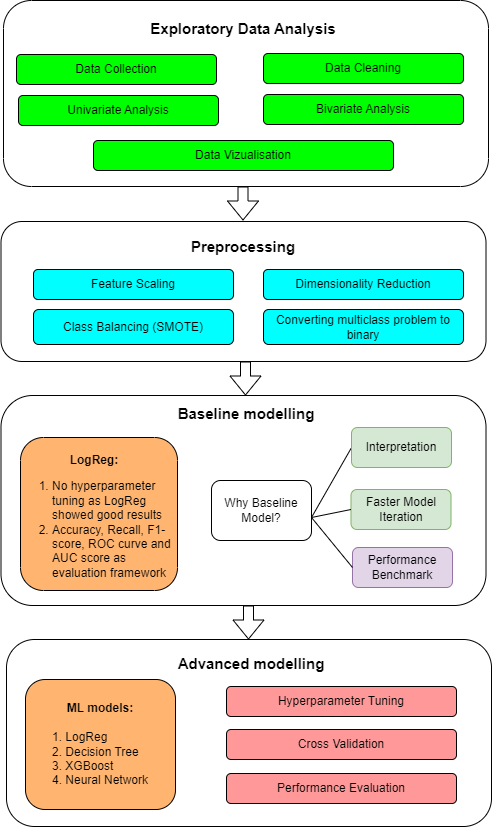

The diagram above was exported from draw.io. Its source (the exported page's mxGraphModel, read from the mxfile embedded in the PNG):
<mxGraphModel dx="1709" dy="2027" grid="1" gridSize="10" guides="1" tooltips="1" connect="1" arrows="1" fold="1" page="1" pageScale="1" pageWidth="850" pageHeight="1100" math="0" shadow="0">
  <root>
    <mxCell id="0" />
    <mxCell id="1" parent="0" />
    <mxCell id="TLTUYnX1a0CbzAwYfwsS-1" value="" style="rounded=1;whiteSpace=wrap;html=1;" vertex="1" parent="1">
      <mxGeometry x="180" y="-270" width="485" height="186" as="geometry" />
    </mxCell>
    <mxCell id="TLTUYnX1a0CbzAwYfwsS-2" value="Data Collection" style="rounded=1;whiteSpace=wrap;html=1;fillColor=#00FF00;" vertex="1" parent="1">
      <mxGeometry x="193" y="-216" width="200" height="30" as="geometry" />
    </mxCell>
    <mxCell id="TLTUYnX1a0CbzAwYfwsS-3" value="Data Cleaning" style="rounded=1;whiteSpace=wrap;html=1;fillColor=#00FF00;" vertex="1" parent="1">
      <mxGeometry x="440" y="-217" width="200" height="30" as="geometry" />
    </mxCell>
    <mxCell id="TLTUYnX1a0CbzAwYfwsS-4" value="Bivariate Analysis" style="rounded=1;whiteSpace=wrap;html=1;fillColor=#00FF00;" vertex="1" parent="1">
      <mxGeometry x="440" y="-176" width="200" height="30" as="geometry" />
    </mxCell>
    <mxCell id="TLTUYnX1a0CbzAwYfwsS-6" value="Data Vizualisation" style="rounded=1;whiteSpace=wrap;html=1;fillColor=#00FF00;" vertex="1" parent="1">
      <mxGeometry x="270" y="-130" width="300" height="30" as="geometry" />
    </mxCell>
    <mxCell id="TLTUYnX1a0CbzAwYfwsS-9" value="&lt;b&gt;Exploratory Data Analysis&lt;/b&gt;" style="text;html=1;align=center;verticalAlign=middle;whiteSpace=wrap;rounded=0;fontSize=15;" vertex="1" parent="1">
      <mxGeometry x="320" y="-257" width="200" height="30" as="geometry" />
    </mxCell>
    <mxCell id="TLTUYnX1a0CbzAwYfwsS-11" value="" style="rounded=1;whiteSpace=wrap;html=1;" vertex="1" parent="1">
      <mxGeometry x="177.5" y="-49" width="485" height="140" as="geometry" />
    </mxCell>
    <mxCell id="TLTUYnX1a0CbzAwYfwsS-12" value="&lt;b&gt;Preprocessing&lt;/b&gt;" style="text;html=1;align=center;verticalAlign=middle;whiteSpace=wrap;rounded=0;fontSize=15;" vertex="1" parent="1">
      <mxGeometry x="320" y="-49" width="200" height="50" as="geometry" />
    </mxCell>
    <mxCell id="TLTUYnX1a0CbzAwYfwsS-13" value="Feature Scaling" style="rounded=1;whiteSpace=wrap;html=1;fillColor=#00FFFF;" vertex="1" parent="1">
      <mxGeometry x="210" y="-1" width="200" height="30" as="geometry" />
    </mxCell>
    <mxCell id="TLTUYnX1a0CbzAwYfwsS-14" value="Dimensionality Reduction" style="rounded=1;whiteSpace=wrap;html=1;fillColor=#00FFFF;" vertex="1" parent="1">
      <mxGeometry x="440" y="-1" width="200" height="30" as="geometry" />
    </mxCell>
    <mxCell id="TLTUYnX1a0CbzAwYfwsS-16" value="Converting multiclass problem to binary" style="rounded=1;whiteSpace=wrap;html=1;fillColor=#00FFFF;" vertex="1" parent="1">
      <mxGeometry x="440" y="39" width="200" height="35" as="geometry" />
    </mxCell>
    <mxCell id="TLTUYnX1a0CbzAwYfwsS-17" value="Class Balancing (SMOTE)" style="rounded=1;whiteSpace=wrap;html=1;fillColor=#00FFFF;" vertex="1" parent="1">
      <mxGeometry x="210" y="39" width="200" height="35" as="geometry" />
    </mxCell>
    <mxCell id="TLTUYnX1a0CbzAwYfwsS-19" value="" style="rounded=1;whiteSpace=wrap;html=1;" vertex="1" parent="1">
      <mxGeometry x="177.5" y="125" width="485" height="210" as="geometry" />
    </mxCell>
    <mxCell id="TLTUYnX1a0CbzAwYfwsS-20" value="&lt;b&gt;Baseline modelling&lt;/b&gt;" style="text;html=1;align=center;verticalAlign=middle;whiteSpace=wrap;rounded=0;fontSize=15;" vertex="1" parent="1">
      <mxGeometry x="322.5" y="128" width="200" height="30" as="geometry" />
    </mxCell>
    <mxCell id="TLTUYnX1a0CbzAwYfwsS-22" value="" style="rounded=1;whiteSpace=wrap;html=1;" vertex="1" parent="1">
      <mxGeometry x="183" y="369" width="485" height="187" as="geometry" />
    </mxCell>
    <mxCell id="TLTUYnX1a0CbzAwYfwsS-23" value="&lt;b&gt;Advanced modelling&lt;/b&gt;" style="text;html=1;align=center;verticalAlign=middle;whiteSpace=wrap;rounded=0;fontSize=15;" vertex="1" parent="1">
      <mxGeometry x="327.5" y="378" width="200" height="30" as="geometry" />
    </mxCell>
    <mxCell id="TLTUYnX1a0CbzAwYfwsS-24" value="&lt;b&gt;ML models:&lt;/b&gt;&lt;div&gt;&lt;b&gt;&lt;br&gt;&lt;/b&gt;&lt;div style=&quot;text-align: left;&quot;&gt;1. LogReg&lt;/div&gt;&lt;div style=&quot;text-align: left;&quot;&gt;2. Decision Tree&lt;/div&gt;&lt;div style=&quot;text-align: left;&quot;&gt;3. XGBoost&lt;/div&gt;&lt;div style=&quot;text-align: left;&quot;&gt;4. Neural Network&lt;/div&gt;&lt;/div&gt;" style="rounded=1;whiteSpace=wrap;html=1;fillColor=#FFB570;" vertex="1" parent="1">
      <mxGeometry x="202" y="409" width="150" height="130" as="geometry" />
    </mxCell>
    <mxCell id="TLTUYnX1a0CbzAwYfwsS-26" value="Hyperparameter Tuning" style="rounded=1;whiteSpace=wrap;html=1;fillColor=#FF9999;" vertex="1" parent="1">
      <mxGeometry x="403" y="416" width="230" height="30" as="geometry" />
    </mxCell>
    <mxCell id="TLTUYnX1a0CbzAwYfwsS-27" value="Cross Validation" style="rounded=1;whiteSpace=wrap;html=1;fillColor=#FF9999;" vertex="1" parent="1">
      <mxGeometry x="403" y="459" width="230" height="30" as="geometry" />
    </mxCell>
    <mxCell id="TLTUYnX1a0CbzAwYfwsS-28" value="Performance Evaluation" style="rounded=1;whiteSpace=wrap;html=1;fillColor=#FF9999;" vertex="1" parent="1">
      <mxGeometry x="403" y="503" width="230" height="30" as="geometry" />
    </mxCell>
    <mxCell id="TLTUYnX1a0CbzAwYfwsS-29" value="Why Baseline Model?" style="rounded=1;whiteSpace=wrap;html=1;" vertex="1" parent="1">
      <mxGeometry x="388" y="210" width="100" height="60" as="geometry" />
    </mxCell>
    <mxCell id="TLTUYnX1a0CbzAwYfwsS-31" value="Faster Model Iteration" style="rounded=1;whiteSpace=wrap;html=1;fillColor=#d5e8d4;strokeColor=#82b366;" vertex="1" parent="1">
      <mxGeometry x="527.5" y="219" width="100" height="40" as="geometry" />
    </mxCell>
    <mxCell id="TLTUYnX1a0CbzAwYfwsS-32" value="Performance Benchmark" style="rounded=1;whiteSpace=wrap;html=1;fillColor=#e1d5e7;strokeColor=#9673a6;" vertex="1" parent="1">
      <mxGeometry x="529" y="277" width="100" height="40" as="geometry" />
    </mxCell>
    <mxCell id="TLTUYnX1a0CbzAwYfwsS-34" value="" style="rounded=1;whiteSpace=wrap;html=1;fillColor=#FFB570;" vertex="1" parent="1">
      <mxGeometry x="197" y="167" width="157" height="153" as="geometry" />
    </mxCell>
    <mxCell id="TLTUYnX1a0CbzAwYfwsS-38" value="&lt;div&gt;&lt;span style=&quot;background-color: initial;&quot;&gt;&lt;b&gt;LogReg:&lt;/b&gt;&lt;/span&gt;&lt;/div&gt;&lt;div style=&quot;text-align: left;&quot;&gt;&lt;ol&gt;&lt;li&gt;No hyperparameter tuning as LogReg showed good results&lt;/li&gt;&lt;li&gt;Accuracy, Recall, F1-score, ROC curve and AUC score as evaluation framework&lt;/li&gt;&lt;/ol&gt;&lt;/div&gt;" style="text;html=1;align=center;verticalAlign=middle;whiteSpace=wrap;rounded=0;" vertex="1" parent="1">
      <mxGeometry x="188" y="197" width="166" height="110" as="geometry" />
    </mxCell>
    <mxCell id="TLTUYnX1a0CbzAwYfwsS-39" value="" style="endArrow=none;html=1;rounded=0;entryX=0;entryY=0.5;entryDx=0;entryDy=0;" edge="1" parent="1">
      <mxGeometry width="50" height="50" relative="1" as="geometry">
        <mxPoint x="488" y="247" as="sourcePoint" />
        <mxPoint x="527.5" y="178" as="targetPoint" />
      </mxGeometry>
    </mxCell>
    <mxCell id="TLTUYnX1a0CbzAwYfwsS-40" value="" style="endArrow=none;html=1;rounded=0;entryX=0;entryY=0.5;entryDx=0;entryDy=0;" edge="1" parent="1" target="TLTUYnX1a0CbzAwYfwsS-31">
      <mxGeometry width="50" height="50" relative="1" as="geometry">
        <mxPoint x="488" y="247" as="sourcePoint" />
        <mxPoint x="538" y="197" as="targetPoint" />
      </mxGeometry>
    </mxCell>
    <mxCell id="TLTUYnX1a0CbzAwYfwsS-41" value="" style="endArrow=none;html=1;rounded=0;entryX=0;entryY=0.5;entryDx=0;entryDy=0;" edge="1" parent="1" target="TLTUYnX1a0CbzAwYfwsS-32">
      <mxGeometry width="50" height="50" relative="1" as="geometry">
        <mxPoint x="488" y="247" as="sourcePoint" />
        <mxPoint x="538" y="197" as="targetPoint" />
      </mxGeometry>
    </mxCell>
    <mxCell id="TLTUYnX1a0CbzAwYfwsS-5" value="Univariate Analysis" style="rounded=1;whiteSpace=wrap;html=1;fillColor=#00FF00;" vertex="1" parent="1">
      <mxGeometry x="195" y="-175" width="200" height="30" as="geometry" />
    </mxCell>
    <mxCell id="TLTUYnX1a0CbzAwYfwsS-43" value="Interpretation" style="rounded=1;whiteSpace=wrap;html=1;fillColor=#d5e8d4;strokeColor=#82b366;" vertex="1" parent="1">
      <mxGeometry x="528" y="157" width="100" height="40" as="geometry" />
    </mxCell>
    <mxCell id="TLTUYnX1a0CbzAwYfwsS-45" value="" style="shape=flexArrow;endArrow=classic;html=1;rounded=0;" edge="1" parent="1">
      <mxGeometry width="50" height="50" relative="1" as="geometry">
        <mxPoint x="419.5" y="-84" as="sourcePoint" />
        <mxPoint x="419.5" y="-50" as="targetPoint" />
      </mxGeometry>
    </mxCell>
    <mxCell id="TLTUYnX1a0CbzAwYfwsS-52" value="" style="shape=flexArrow;endArrow=classic;html=1;rounded=0;" edge="1" parent="1">
      <mxGeometry width="50" height="50" relative="1" as="geometry">
        <mxPoint x="425" y="335" as="sourcePoint" />
        <mxPoint x="425" y="369" as="targetPoint" />
      </mxGeometry>
    </mxCell>
    <mxCell id="TLTUYnX1a0CbzAwYfwsS-54" value="" style="shape=flexArrow;endArrow=classic;html=1;rounded=0;" edge="1" parent="1">
      <mxGeometry width="50" height="50" relative="1" as="geometry">
        <mxPoint x="422" y="91" as="sourcePoint" />
        <mxPoint x="422" y="125" as="targetPoint" />
      </mxGeometry>
    </mxCell>
  </root>
</mxGraphModel>